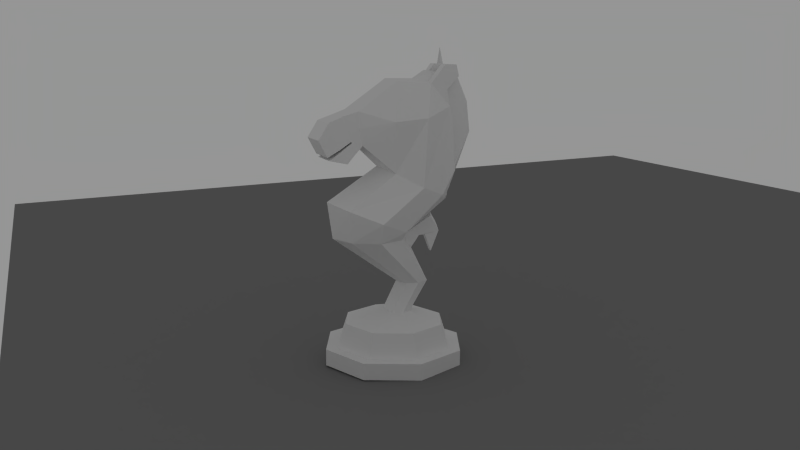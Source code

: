 # Source: redknight.0.1.7.blend  (saved by Blender 2.63.0; exported with 4.5.12 LTS)
import bpy
from mathutils import Matrix  # noqa: F401  (used for matrix-valued properties, if any)

bpy.ops.wm.read_factory_settings(use_empty=True)
scene = bpy.context.scene
scene.name = 'Scene'

# ---- collections
col_collection_1 = bpy.data.collections.new('Collection 1'); scene.collection.children.link(col_collection_1)

# ---- materials (node trees are filled in below, after node groups)
mat_material_001 = bpy.data.materials.new('Material.001')
mat_material_001.alpha_threshold = 0.0
mat_material_001.use_transparent_shadow = False
mat_material_001.diffuse_color = (0.2079, 0.2079, 0.2079, 1.0)
mat_material_001.roughness = 0.5
mat_material_001.line_color = (0.0, 0.0, 0.0, 1.0)
mat_material = bpy.data.materials.new('Material')
mat_material.alpha_threshold = 0.0
mat_material.use_transparent_shadow = False
mat_material.roughness = 0.5
mat_material.specular_intensity = 0.0
mat_material.line_color = (0.0, 0.0, 0.0, 1.0)

# ---- material node trees

# ---- world
world_world = bpy.data.worlds.new('World'); scene.world = world_world
world_world.color = (0.3032, 0.3032, 0.3032)
world_world.use_sun_shadow = False
world_world.sun_shadow_jitter_overblur = 0.0
world_world.cycles.sampling_method = 'MANUAL'
world_world.cycles.sample_map_resolution = 256

# ---- cameras
cam_camera = bpy.data.cameras.new('Camera')
cam_camera.clip_end = 100.0
cam_camera.lens = 35.0
cam_camera.sensor_width = 32.0
cam_camera.sensor_height = 18.0
cam_camera.ortho_scale = 7.314
cam_camera.dof.focus_distance = 0.0
cam_camera.dof.aperture_fstop = 128.0

# ---- meshes
me_cube = bpy.data.meshes.new('Cube')
me_cube.from_pydata([(-0.2142, -0.07352, -2.013), (-0.2142, 0.07352, -2.013), (0.2142, 0.07352, -2.013), (0.2142, -0.07352, -2.013), (-0.2142, -0.07352, 0.6253), (-0.2142, 0.07352, 0.6253), (0.2142, 0.07352, 0.6253), (0.2142, -0.07352, 0.6253), (0.0, 0.0, 1.461), (0.2672, 0.0, 0.6253), (-0.2672, 0.0, -2.013), (-0.2672, 0.0, 0.6253), (0.2672, 0.0, -2.013), (0.0, 0.106, -2.191), (0.0, 0.106, -2.013), (0.0, -0.106, -2.191), (0.0, 0.09495, -2.707), (-0.5301, 0.106, -2.191), (-0.5301, 0.106, -2.013), (0.5301, -0.106, -2.191), (0.5301, 0.0, -2.191), (0.5301, 0.106, -2.191), (0.5301, 0.106, -2.013), (-0.5301, -0.106, -2.191), (-0.5301, 0.0, -2.191), (-0.5301, -0.106, -2.013), (-0.5301, 0.0, -2.013), (0.5301, -0.106, -2.013), (0.5301, 0.0, -2.013), (0.0, -0.106, -2.013), (0.5997, -0.1649, -2.254), (0.5997, 0.0, -2.254), (0.5997, 0.1649, -2.254), (0.5997, 0.1649, -1.949), (0.5997, -0.1649, -1.949), (0.5997, 0.0, -1.949), (-0.5997, 0.156, -2.248), (-0.5997, 0.156, -1.956), (-0.5997, -0.156, -2.248), (-0.5997, 0.0, -2.248), (-0.5997, -0.156, -1.956), (-0.5997, 0.0, -1.956), (0.8033, -0.1649, -2.254), (0.8033, 0.0, -2.254), (0.8033, 0.1649, -2.254), (0.8033, 0.1649, -1.949), (0.8033, -0.1649, -1.949), (0.8033, 0.0, -1.949), (-0.8033, 0.156, -2.248), (-0.8033, 0.156, -1.956), (-0.8033, -0.156, -2.248), (-0.8033, 0.0, -2.248), (-0.8033, -0.156, -1.956), (-0.8033, 0.0, -1.956), (0.8563, -0.1182, -2.188), (0.8563, 0.0, -2.188), (0.8563, 0.1182, -2.188), (0.8563, 0.1182, -2.004), (0.8563, -0.1182, -2.004), (0.8563, 0.0, -2.004), (-0.8563, 0.1117, -2.185), (-0.8563, 0.1117, -2.008), (-0.8563, -0.1117, -2.185), (-0.8563, 0.0, -2.185), (-0.8563, -0.1117, -2.008), (-0.8563, 0.0, -2.008), (-0.7015, -0.156, -2.283), (-0.7015, 0.0, -2.283), (-0.7015, 0.0, -1.921), (-0.7015, -0.156, -1.921), (-0.7015, 0.156, -1.921), (-0.7015, 0.156, -2.283), (0.7015, 0.0, -2.292), (0.7015, -0.1649, -2.292), (0.7015, -0.1649, -1.912), (0.7015, 0.0, -1.912), (0.7015, 0.1649, -1.912), (0.7015, 0.1649, -2.292), (-0.118, 0.106, -2.191), (0.118, -0.106, -2.191), (0.2076, 0.0, -2.191), (0.118, 0.106, -2.191), (-0.118, -0.106, -2.191), (-0.2076, 0.0, -2.191), (0.0, 0.1303, -2.425), (0.0, -0.1303, -2.425), (-0.145, 0.1303, -2.425), (0.145, -0.1303, -2.425), (0.2551, 0.0, -2.425), (0.145, 0.1303, -2.425), (-0.145, -0.1303, -2.425), (-0.2551, 0.0, -2.425), (0.0, -0.09495, -2.707), (-0.1057, 0.09495, -2.707), (0.1057, -0.09495, -2.707), (0.1859, 0.0, -2.707), (0.1057, 0.09495, -2.707), (-0.1057, -0.09495, -2.707), (-0.1859, 0.0, -2.707), (-0.00486, -0.09402, -2.718), (-0.00486, 0.09402, -2.718), (0.1049, -0.09402, -2.74), (0.1049, 0.09402, -2.74), (0.198, -0.09402, -2.802), (0.198, 0.09402, -2.802), (0.2602, -0.09402, -2.895), (0.2602, 0.09402, -2.895), (0.2821, -0.09402, -3.005), (0.2821, 0.09402, -3.005), (0.2602, -0.09402, -3.115), (0.2602, 0.09402, -3.115), (0.198, -0.09402, -3.208), (0.198, 0.09402, -3.208), (0.1049, -0.09402, -3.27), (0.1049, 0.09402, -3.27), (-0.00486, -0.09402, -3.292), (-0.00486, 0.09402, -3.292), (-0.1147, -0.09402, -3.27), (-0.1147, 0.09402, -3.27), (-0.2078, -0.09402, -3.208), (-0.2078, 0.09402, -3.208), (-0.27, -0.09402, -3.115), (-0.27, 0.09402, -3.115), (-0.2918, -0.09402, -3.005), (-0.2918, 0.09402, -3.005), (-0.27, -0.09402, -2.895), (-0.27, 0.09402, -2.895), (-0.2078, -0.09402, -2.802), (-0.2078, 0.09402, -2.802), (-0.1147, -0.09402, -2.74), (-0.1147, 0.09402, -2.74), (0.198, 1.49e-08, -2.802), (-0.2078, 1.49e-08, -2.802), (-0.1382, 7.451e-09, -2.755), (0.1443, 7.451e-09, -2.755)], [], [(11, 5, 1, 10), (5, 6, 2, 1), (9, 7, 3, 12), (7, 4, 0, 3), (6, 9, 12, 2), (4, 11, 10, 0), (8, 4, 7), (8, 6, 5), (8, 5, 11, 4), (8, 7, 9, 6), (26, 25, 0, 10), (22, 14, 18, 1, 2), (90, 85, 15, 82), (80, 79, 87, 88), (21, 81, 13, 14, 22), (80, 81, 21, 20), (79, 80, 20, 19), (13, 78, 17, 18, 14), (28, 22, 2, 12), (25, 29, 27, 3, 0), (12, 3, 27, 28), (10, 1, 18, 26), (25, 23, 82, 15, 79, 19, 27, 29), (27, 19, 30, 34), (31, 30, 19, 20), (22, 28, 35, 33), (34, 35, 28, 27), (21, 22, 33, 32), (32, 31, 20, 21), (25, 26, 41, 40), (24, 23, 38, 39), (37, 41, 26, 18), (17, 24, 39, 36), (40, 38, 23, 25), (36, 37, 18, 17), (67, 66, 50, 51), (74, 75, 35, 34), (69, 68, 53, 52), (74, 73, 42, 46), (77, 72, 31, 32), (70, 68, 41, 37), (72, 73, 30, 31), (69, 66, 38, 40), (71, 70, 37, 36), (77, 76, 45, 44), (71, 67, 51, 48), (76, 75, 47, 45), (60, 61, 49, 48), (64, 62, 50, 52), (56, 57, 59, 58, 54, 55), (60, 63, 62, 64, 65, 61), (55, 54, 42, 43), (48, 51, 63, 60), (44, 45, 57, 56), (51, 50, 62, 63), (45, 47, 59, 57), (52, 53, 65, 64), (58, 59, 47, 46), (61, 65, 53, 49), (46, 42, 54, 58), (56, 55, 43, 44), (39, 38, 66, 67), (40, 41, 68, 69), (49, 53, 68, 70), (52, 50, 66, 69), (48, 49, 70, 71), (36, 39, 67, 71), (43, 42, 73, 72), (46, 47, 75, 74), (32, 33, 76, 77), (33, 35, 75, 76), (34, 30, 73, 74), (44, 43, 72, 77), (24, 17, 78, 83), (23, 24, 83, 82), (89, 84, 13, 81), (91, 90, 82, 83), (93, 98, 91, 86), (97, 92, 85, 90), (88, 87, 94, 95), (98, 97, 90, 91), (86, 91, 83, 78), (81, 80, 88, 89), (78, 13, 84, 86), (79, 15, 85, 87), (87, 85, 92, 94), (89, 88, 95, 96), (96, 16, 84, 89), (86, 84, 16, 93), (103, 105, 106, 104, 131), (105, 107, 108, 106), (107, 109, 110, 108), (109, 111, 112, 110), (111, 113, 114, 112), (113, 115, 116, 114), (115, 117, 118, 116), (117, 119, 120, 118), (119, 121, 122, 120), (121, 123, 124, 122), (123, 125, 126, 124), (125, 127, 132, 128, 126), (102, 104, 106, 108, 110, 112, 114, 116, 118, 120, 122, 124, 126, 128, 130, 100), (99, 129, 127, 125, 123, 121, 119, 117, 115, 113, 111, 109, 107, 105, 103, 101), (101, 94, 92, 99), (97, 129, 99, 92), (130, 93, 16, 100), (96, 102, 100, 16), (98, 133, 132, 127, 129, 97), (93, 130, 128, 132, 133, 98), (102, 96, 95, 134, 131, 104), (131, 134, 95, 94, 101, 103)])
me_cube.use_remesh_preserve_volume = False
me_cube.use_remesh_preserve_attributes = False
me_cube.use_mirror_vertex_groups = False
me_cube.update()
me_plane = bpy.data.meshes.new('Plane')
me_plane.from_pydata([(1.0, -1.0, 0.0), (-1.0, -1.0, 0.0), (1.0, 1.0, 0.0), (-1.0, 1.0, 0.0)], [], [(2, 3, 1, 0)])
me_plane.materials.append(mat_material_001)
me_plane.use_remesh_preserve_volume = False
me_plane.use_remesh_preserve_attributes = False
me_plane.use_mirror_vertex_groups = False
me_plane.update()
me_cylinder_001 = bpy.data.meshes.new('Cylinder.001')
me_cylinder_001.from_pydata([(0.3819, -0.8552, 5.521), (0.4442, -1.716, 5.224), (0.3657, -0.9335, 6.345), (0.4442, -1.971, 5.72), (0.4442, -1.706, 6.12), (0.4442, -1.27, 5.114), (0.3955, -1.325, 6.251), (0.3955, -1.056, 5.324), (0.4442, -1.763, 5.304), (0.4442, -1.462, 5.46), (0.3955, -1.144, 5.64), (0.4442, -1.428, 5.417), (0.3955, -1.127, 5.606), (0.6055, -0.09453, 4.82), (0.4252, 0.02766, 7.032), (0.5791, 1.151, 4.193), (0.4252, 1.363, 6.778), (0.4252, 1.565, 4.764), (0.4252, 1.519, 5.953), (0.4252, 0.9374, 6.932), (0.2221, -1.056, 5.324), (0.2221, -1.27, 5.114), (0.2221, -1.716, 5.224), (0.2221, -1.022, 6.355), (0.4442, 1.312, 7.39), (0.4442, 1.676, 7.087), (0.2221, -1.325, 6.251), (0.2221, -1.706, 6.12), (0.2221, -1.971, 5.72), (0.2221, -0.8552, 5.521), (0.4442, 1.613, 7.371), (0.2221, 1.383, 6.808), (0.2221, -0.0155, 7.074), (0.2221, -1.763, 5.304), (0.2221, 1.312, 7.39), (0.2221, 1.676, 7.087), (0.2221, 0.9371, 6.969), (0.2221, 1.546, 5.944), (0.2221, 1.595, 4.7), (0.2221, 1.613, 7.371), (0.8573, 0.6609, 6.139), (0.4252, 0.4825, 6.982), (0.8563, 0.5332, 4.46), (0.4252, 1.441, 6.365), (0.8262, -0.1671, 6.087), (0.3819, -0.9386, 5.938), (-0.3819, -0.8552, 5.521), (-0.4442, -1.716, 5.224), (-0.3819, -1.022, 6.355), (-0.4442, -1.971, 5.72), (-0.4442, -1.706, 6.12), (-0.4442, -1.27, 5.114), (-0.3955, -1.325, 6.251), (-0.3955, -1.056, 5.324), (-0.4442, -1.763, 5.304), (-0.4442, -1.462, 5.46), (-0.3955, -1.144, 5.64), (-0.4442, -1.428, 5.417), (-0.3955, -1.127, 5.606), (-0.6055, -0.09453, 4.82), (-0.4232, 0.02766, 7.032), (-0.5774, 1.151, 4.193), (-0.4232, 1.363, 6.778), (-0.4232, 1.565, 4.764), (-0.4232, 1.519, 5.953), (-0.4232, 0.9374, 6.932), (-1.273e-10, -1.022, 6.355), (-1.273e-10, -0.8552, 5.521), (-1.273e-10, -1.971, 5.72), (-1.273e-10, -1.716, 5.224), (-1.273e-10, -1.27, 5.114), (-1.273e-10, -1.706, 6.12), (-1.273e-10, -1.056, 5.324), (-1.273e-10, -1.325, 6.251), (-1.273e-10, -1.763, 5.304), (4.091e-05, -0.3546, 4.968), (-1.273e-10, -0.0155, 7.074), (4.112e-05, 1.46, 3.96), (-1.273e-10, 0.6083, 7.056), (-0.2221, -1.056, 5.324), (-0.2221, -1.27, 5.114), (-0.2221, -1.716, 5.224), (-0.2221, -1.022, 6.355), (-0.4442, 1.312, 7.39), (-0.4442, 1.676, 7.087), (-0.2221, -1.325, 6.251), (-0.2221, -1.706, 6.12), (-0.2221, -1.971, 5.72), (-0.2221, -0.8552, 5.521), (-0.4442, 1.613, 7.371), (-0.2221, 1.383, 6.808), (-0.2221, -0.0155, 7.074), (-0.2221, -1.763, 5.304), (-0.2221, 1.312, 7.39), (-0.2221, 1.676, 7.087), (-0.2221, 0.9371, 6.969), (-0.2221, 1.546, 5.944), (-0.2221, 1.595, 4.7), (-0.2221, 1.613, 7.371), (-0.8573, 0.6609, 6.139), (-0.4232, 0.4825, 6.982), (-0.8563, 0.5332, 4.46), (-0.4232, 1.441, 6.365), (-0.8262, -0.1671, 6.087), (-0.3819, -0.9386, 5.938), (0.0, 1.794, -0.103), (0.0, 1.805, 0.3136), (1.288, 1.261, -0.08885), (1.288, 1.272, 0.3277), (1.822, -0.02717, -0.05476), (1.822, -0.01615, 0.3618), (1.288, -1.315, -0.02067), (1.288, -1.304, 0.3959), (-1.593e-07, -1.848, -0.006554), (-1.593e-07, -1.837, 0.41), (-1.288, -1.315, -0.02067), (-1.288, -1.304, 0.3959), (-1.822, -0.02717, -0.05476), (-1.822, -0.01615, 0.3618), (-1.288, 1.261, -0.08885), (-1.288, 1.272, 0.3277), (-1.29e-08, 1.488, 0.322), (1.064, 1.048, 0.3336), (1.505, -0.01615, 0.3618), (1.064, -1.08, 0.3899), (-1.445e-07, -1.521, 0.4016), (-1.064, -1.08, 0.3899), (-1.505, -0.01615, 0.3618), (-1.064, 1.048, 0.3336), (-2.309e-08, 1.299, 0.9343), (0.919, 0.9186, 0.9444), (1.3, -8.249e-05, 0.9687), (0.919, -0.9187, 0.9931), (-1.367e-07, -1.299, 1.003), (-0.919, -0.9187, 0.9931), (-1.3, -8.241e-05, 0.9687), (-0.919, 0.9186, 0.9444), (-6.615e-08, 0.417, 1.214), (0.3099, 0.3224, 1.219), (0.4383, 0.09403, 1.231), (0.3099, -0.1343, 1.243), (-1.045e-07, -0.2289, 1.248), (-0.3099, -0.1343, 1.243), (-0.4383, 0.09403, 1.231), (-0.3099, 0.3224, 1.219), (-7.24e-08, 0.9064, 1.974), (0.2921, 0.8258, 1.972), (0.4131, 0.5338, 1.964), (0.2921, 0.2419, 1.956), (-1.033e-07, 0.1209, 1.953), (-0.2921, 0.2419, 1.956), (-0.4131, 0.5338, 1.964), (-0.2921, 0.8258, 1.972), (-1.106e-07, 0.3126, 3.25), (0.6538, 0.01187, 3.169), (0.9246, -0.6413, 3.198), (0.6538, -1.294, 3.228), (-1.963e-07, -1.565, 3.24), (-0.6538, -1.294, 3.228), (-0.9246, -0.6413, 3.198), (-0.6538, 0.01187, 3.169), (-1.146e-07, 0.3822, 3.262), (0.7951, 0.08053, 3.394), (1.124, -0.6479, 3.712), (0.7951, -1.376, 4.031), (-2.129e-07, -1.678, 4.163), (-0.7951, -1.376, 4.031), (-1.124, -0.6479, 3.712), (-0.7951, 0.08053, 3.394), (0.1113, 1.79, 7.071), (0.1113, 2.056, 6.445), (0.1113, 2.126, 5.688), (4.112e-05, 1.616, 4.305), (0.1113, 1.248, 7.205), (1.516e-10, 1.79, 7.071), (-1.185e-09, 2.126, 5.688), (-1.143e-09, 2.056, 6.445), (-1.43e-10, 0.9229, 7.247), (-0.1113, 1.79, 7.071), (-0.1113, 1.248, 7.205), (-0.1113, 2.056, 6.445), (-0.1113, 2.126, 5.688), (0.197, 0.2292, 3.18), (-0.197, 0.2292, 3.18), (-0.4729, 0.4188, 2.57), (0.4729, 0.4188, 2.57), (-9.608e-08, 0.5108, 2.821), (0.1425, 0.4518, 2.822), (-0.1425, 0.4518, 2.822), (-1.071e-07, 0.6163, 3.421), (0.1283, 0.5613, 3.35), (-0.1283, 0.5613, 3.35), (-9.766e-08, 0.7122, 3.102), (0.09278, 0.7063, 3.117), (-0.09278, 0.7063, 3.117), (-1.071e-07, 1.064, 3.669), (0.1283, 1.009, 3.598), (-0.1283, 1.009, 3.598), (-9.766e-08, 1.217, 3.394), (0.09278, 1.154, 3.365), (-0.09278, 1.154, 3.365), (-9.673e-08, 0.8721, 3.09), (0.07122, 0.88, 3.117), (-0.07122, 0.88, 3.117), (-9.673e-08, 1.295, 3.174), (0.07122, 1.267, 3.184), (-0.07122, 1.267, 3.184), (-9.673e-08, 1.043, 2.658), (0.07122, 1.043, 2.676), (-0.07122, 1.043, 2.676)], [], [(20, 29, 0), (12, 11, 7), (22, 21, 5), (2, 6, 45), (21, 20, 7), (4, 3, 9), (6, 4, 10), (45, 0, 44), (23, 2, 14), (163, 162, 15), (40, 42, 43), (19, 16, 24), (31, 16, 37), (32, 14, 36), (165, 164, 13), (26, 23, 66), (28, 27, 71), (27, 26, 73), (28, 68, 33), (39, 30, 25), (72, 67, 20), (181, 172, 97), (6, 2, 26), (3, 28, 33), (76, 32, 78), (70, 72, 21), (161, 168, 77), (69, 70, 21), (4, 6, 27), (66, 23, 76), (3, 4, 27), (31, 37, 170), (34, 24, 30), (36, 19, 24), (14, 44, 40), (44, 13, 40), (41, 40, 19), (35, 25, 31), (34, 39, 36), (2, 45, 44), (79, 53, 46), (58, 53, 57), (81, 47, 51), (48, 104, 52), (80, 51, 53), (50, 55, 49), (52, 56, 50), (104, 103, 46), (82, 91, 60), (99, 102, 101), (65, 83, 62), (177, 174, 179), (90, 96, 62), (91, 95, 60), (164, 163, 42), (85, 73, 66), (87, 68, 86), (86, 71, 73), (87, 92, 74), (98, 94, 84), (72, 79, 88), (178, 180, 90), (52, 85, 48), (49, 54, 92), (76, 78, 91), (70, 80, 79), (166, 165, 59), (69, 81, 70), (50, 86, 52), (66, 76, 91), (46, 59, 88), (174, 176, 178), (49, 87, 86), (37, 38, 171), (93, 98, 89), (95, 93, 83), (60, 100, 99), (103, 99, 59), (100, 65, 99), (94, 90, 84), (93, 95, 98), (48, 60, 103), (105, 106, 108), (107, 108, 110), (109, 110, 112), (111, 112, 114), (113, 114, 116), (115, 116, 118), (110, 108, 123), (119, 120, 106), (117, 118, 120), (105, 107, 109), (125, 124, 133), (118, 116, 127), (116, 114, 125), (114, 112, 125), (106, 120, 121), (108, 106, 122), (112, 110, 123), (120, 118, 127), (134, 133, 141), (127, 126, 134), (122, 121, 129), (121, 128, 129), (124, 123, 132), (126, 125, 133), (128, 127, 136), (123, 122, 130), (143, 142, 150), (136, 135, 144), (131, 130, 138), (133, 132, 141), (135, 134, 143), (130, 129, 137), (129, 136, 137), (132, 131, 139), (152, 151, 184), (140, 139, 148), (142, 141, 149), (144, 143, 151), (139, 138, 147), (141, 140, 149), (153, 183, 161), (147, 146, 155), (149, 148, 156), (151, 150, 159), (190, 189, 153), (188, 184, 160), (148, 147, 155), (150, 149, 158), (176, 170, 171), (156, 155, 163), (158, 157, 166), (160, 159, 168), (155, 154, 162), (157, 156, 164), (159, 158, 167), (154, 182, 162), (0, 29, 13), (167, 166, 101), (162, 161, 77), (174, 169, 170), (88, 59, 75), (29, 67, 75), (168, 167, 61), (38, 17, 77), (180, 181, 96), (17, 15, 77), (37, 18, 17), (96, 97, 63), (173, 177, 78), (177, 173, 174), (95, 78, 179), (77, 63, 97), (38, 77, 172), (77, 61, 63), (176, 175, 180), (175, 172, 181), (171, 172, 175), (179, 178, 95), (36, 31, 169), (185, 187, 154), (193, 190, 182), (198, 199, 204), (191, 189, 197), (188, 183, 194), (194, 192, 188), (183, 153, 191), (192, 193, 187), (199, 198, 196), (198, 200, 197), (201, 202, 192), (199, 196, 190), (194, 191, 200), (196, 195, 189), (204, 205, 208), (203, 201, 192), (200, 198, 204), (199, 193, 205), (194, 200, 206), (209, 207, 201), (207, 208, 201), (205, 202, 208), (203, 206, 209), (206, 204, 209), (58, 12, 10), (8, 33, 9), (57, 51, 47), (22, 1, 11), (11, 1, 5), (138, 137, 146), (137, 144, 152), (146, 145, 185), (145, 186, 187), (145, 188, 186), (145, 152, 184), (7, 20, 0), (11, 5, 7), (1, 22, 5), (6, 10, 45), (10, 12, 45), (12, 7, 0), (45, 12, 0), (5, 21, 7), (3, 8, 9), (4, 9, 10), (0, 13, 44), (32, 23, 14), (42, 163, 15), (42, 15, 43), (15, 17, 43), (17, 18, 43), (16, 25, 24), (25, 30, 24), (16, 43, 37), (43, 18, 37), (14, 41, 36), (41, 19, 36), (75, 165, 13), (73, 26, 66), (68, 28, 71), (71, 27, 73), (68, 74, 33), (35, 39, 25), (67, 29, 20), (172, 77, 97), (2, 23, 26), (8, 3, 33), (32, 36, 78), (72, 20, 21), (168, 61, 77), (22, 69, 21), (6, 26, 27), (23, 32, 76), (28, 3, 27), (169, 31, 170), (39, 34, 30), (34, 36, 24), (41, 14, 40), (13, 42, 40), (40, 43, 19), (43, 16, 19), (25, 16, 31), (39, 35, 36), (35, 31, 36), (14, 2, 44), (88, 79, 46), (53, 51, 57), (80, 81, 51), (104, 46, 52), (46, 53, 58), (52, 46, 56), (46, 58, 56), (79, 80, 53), (55, 54, 49), (56, 55, 50), (103, 59, 46), (48, 82, 60), (102, 64, 101), (64, 63, 101), (63, 61, 101), (83, 89, 84), (62, 83, 84), (174, 178, 179), (96, 64, 102), (62, 96, 102), (95, 65, 100), (60, 95, 100), (13, 164, 42), (82, 85, 66), (68, 71, 86), (85, 86, 73), (68, 87, 74), (89, 98, 84), (67, 72, 88), (180, 96, 90), (85, 82, 48), (87, 49, 92), (78, 95, 91), (72, 70, 79), (165, 75, 59), (81, 80, 70), (86, 85, 52), (82, 66, 91), (176, 180, 178), (50, 49, 86), (170, 37, 171), (83, 93, 89), (65, 95, 83), (103, 60, 99), (99, 101, 59), (65, 62, 102), (99, 65, 102), (90, 62, 84), (95, 90, 94), (98, 95, 94), (104, 48, 103), (107, 105, 108), (109, 107, 110), (111, 109, 112), (113, 111, 114), (115, 113, 116), (117, 115, 118), (108, 122, 123), (105, 119, 106), (119, 117, 120), (113, 109, 111), (117, 113, 115), (119, 105, 117), (105, 109, 113), (117, 105, 113), (124, 132, 133), (116, 126, 127), (126, 116, 125), (112, 124, 125), (120, 128, 121), (106, 121, 122), (124, 112, 123), (128, 120, 127), (142, 134, 141), (135, 127, 134), (130, 122, 129), (128, 136, 129), (123, 131, 132), (134, 126, 133), (127, 135, 136), (131, 123, 130), (151, 143, 150), (135, 143, 144), (139, 131, 138), (132, 140, 141), (134, 142, 143), (138, 130, 137), (136, 144, 137), (140, 132, 139), (151, 159, 184), (159, 160, 184), (139, 147, 148), (150, 142, 149), (152, 144, 151), (138, 146, 147), (140, 148, 149), (183, 160, 161), (160, 168, 161), (146, 185, 155), (185, 154, 155), (157, 149, 156), (150, 158, 159), (182, 190, 153), (183, 188, 160), (156, 148, 155), (149, 157, 158), (175, 176, 171), (164, 156, 163), (157, 165, 166), (159, 167, 168), (163, 155, 162), (165, 157, 164), (158, 166, 167), (182, 153, 161), (162, 182, 161), (166, 59, 101), (15, 162, 77), (176, 174, 170), (67, 88, 75), (13, 29, 75), (167, 101, 61), (181, 97, 96), (38, 37, 17), (64, 96, 63), (36, 173, 78), (173, 169, 174), (78, 177, 179), (171, 38, 172), (175, 181, 180), (178, 90, 95), (173, 36, 169), (187, 182, 154), (187, 193, 182), (199, 205, 204), (189, 195, 197), (183, 191, 194), (192, 186, 188), (153, 189, 191), (186, 192, 187), (198, 195, 196), (195, 198, 197), (202, 193, 192), (193, 199, 190), (191, 197, 200), (190, 196, 189), (207, 204, 208), (194, 203, 192), (206, 200, 204), (193, 202, 205), (203, 194, 206), (203, 209, 201), (208, 202, 201), (204, 207, 209), (56, 58, 10), (33, 74, 9), (74, 92, 9), (92, 54, 9), (54, 55, 9), (55, 56, 10), (9, 55, 10), (69, 22, 11), (81, 69, 11), (47, 81, 57), (81, 11, 57), (11, 12, 58), (57, 11, 58), (137, 145, 146), (145, 137, 152), (145, 187, 185), (188, 145, 184)])
_uv = me_cylinder_001.uv_layers.new(name='UVMap')
_uv.uv.foreach_set('vector', [0.6358, 0.176, 0.6624, 0.2033, 0.6624, 0.2033, 0.6252, 0.214, 0.5851, 0.1872, 0.6358, 0.176, 0.5467, 0.16, 0.6076, 0.1467, 0.6076, 0.1467, 0.6488, 0.3148, 0.5961, 0.3006, 0.6496, 0.2596, 0.6076, 0.1467, 0.6358, 0.176, 0.6358, 0.176, 0.545, 0.2816, 0.5104, 0.2264, 0.5804, 0.1929, 0.5961, 0.3006, 0.545, 0.2816, 0.6228, 0.2185, 0.6496, 0.2596, 0.6624, 0.2033, 0.7536, 0.2825, 0.6368, 0.3158, 0.6488, 0.3148, 0.7766, 0.4113, 0.1544, 0.5249, 0.2574, 0.483, 0.4043, 0.5988, 0.8657, 0.2926, 0.8544, 0.06459, 0.9706, 0.326, 0.9003, 0.401, 0.9585, 0.3816, 0.9494, 0.4644, 0.9611, 0.3858, 0.9585, 0.3816, 0.9863, 0.2693, 0.7706, 0.4169, 0.7766, 0.4113, 0.9001, 0.406, 0.008568, 0.5842, 0.05127, 0.5668, 0.2277, 0.6818, 0.5961, 0.3006, 0.6368, 0.3158, 0.6368, 0.3158, 0.5104, 0.2264, 0.545, 0.2816, 0.545, 0.2816, 0.545, 0.2816, 0.5961, 0.3006, 0.5961, 0.3006, 0.5104, 0.2264, 0.5104, 0.2264, 0.5401, 0.1707, 0.9902, 0.463, 0.9902, 0.463, 0.9998, 0.4246, 0.6358, 0.176, 0.6624, 0.2033, 0.6358, 0.176, 0.6287, 0.9282, 0.7463, 0.78, 0.7016, 0.804, 0.5961, 0.3006, 0.6488, 0.3148, 0.5961, 0.3006, 0.5104, 0.2264, 0.5104, 0.2264, 0.5401, 0.1707, 0.7706, 0.4169, 0.7706, 0.4169, 0.8552, 0.4167, 0.6076, 0.1467, 0.6358, 0.176, 0.6076, 0.1467, 0.3001, 0.4657, 0.2574, 0.483, 0.4483, 0.5674, 0.5467, 0.16, 0.6076, 0.1467, 0.6076, 0.1467, 0.545, 0.2816, 0.5961, 0.3006, 0.545, 0.2816, 0.6368, 0.3158, 0.6368, 0.3158, 0.7706, 0.4169, 0.5104, 0.2264, 0.545, 0.2816, 0.545, 0.2816, 0.4562, 0.9215, 0.5619, 0.8817, 0.541, 0.9711, 0.9494, 0.4644, 0.9494, 0.4644, 0.9902, 0.463, 0.9001, 0.406, 0.9003, 0.401, 0.9494, 0.4644, 0.7766, 0.4113, 0.7536, 0.2825, 0.8657, 0.2926, 0.7536, 0.2825, 0.768, 0.111, 0.8657, 0.2926, 0.8385, 0.4061, 0.8657, 0.2926, 0.9003, 0.401, 0.9998, 0.4246, 0.9998, 0.4246, 0.9611, 0.3858, 0.9494, 0.4644, 0.9902, 0.463, 0.9001, 0.406, 0.6488, 0.3148, 0.6496, 0.2596, 0.7536, 0.2825, 0.6358, 0.176, 0.6358, 0.176, 0.6624, 0.2033, 0.6252, 0.214, 0.6358, 0.176, 0.5851, 0.1872, 0.5467, 0.16, 0.5467, 0.16, 0.6076, 0.1467, 0.6368, 0.3158, 0.6496, 0.2596, 0.5961, 0.3006, 0.6076, 0.1467, 0.6076, 0.1467, 0.6358, 0.176, 0.545, 0.2816, 0.5804, 0.1929, 0.5104, 0.2264, 0.5961, 0.3006, 0.6228, 0.2185, 0.545, 0.2816, 0.6496, 0.2596, 0.7536, 0.2825, 0.6624, 0.2033, 0.6368, 0.3158, 0.7706, 0.4169, 0.7766, 0.4113, 0.8657, 0.2926, 0.9706, 0.326, 0.8544, 0.06459, 0.9003, 0.401, 0.9494, 0.4644, 0.9585, 0.3816, 0.3774, 0.9004, 0.4545, 0.9838, 0.4037, 0.9333, 0.9611, 0.3858, 0.9863, 0.2693, 0.9585, 0.3816, 0.7706, 0.4169, 0.9001, 0.406, 0.7766, 0.4113, 0.05127, 0.5668, 0.1544, 0.5249, 0.3168, 0.6339, 0.5961, 0.3006, 0.5961, 0.3006, 0.6368, 0.3158, 0.5104, 0.2264, 0.5104, 0.2264, 0.545, 0.2816, 0.545, 0.2816, 0.545, 0.2816, 0.5961, 0.3006, 0.5104, 0.2264, 0.5401, 0.1707, 0.5401, 0.1707, 0.9902, 0.463, 0.9998, 0.4246, 0.9998, 0.4246, 0.6358, 0.176, 0.6358, 0.176, 0.6624, 0.2033, 0.4545, 0.9838, 0.541, 0.9711, 0.4562, 0.9215, 0.5961, 0.3006, 0.5961, 0.3006, 0.6368, 0.3158, 0.5104, 0.2264, 0.5401, 0.1707, 0.5401, 0.1707, 0.7706, 0.4169, 0.8552, 0.4167, 0.7706, 0.4169, 0.6076, 0.1467, 0.6076, 0.1467, 0.6358, 0.176, 0.05127, 0.5668, 0.008568, 0.5842, 0.2277, 0.6818, 0.5467, 0.16, 0.5467, 0.16, 0.6076, 0.1467, 0.545, 0.2816, 0.545, 0.2816, 0.5961, 0.3006, 0.6368, 0.3158, 0.7706, 0.4169, 0.7706, 0.4169, 0.6624, 0.2033, 0.768, 0.111, 0.6624, 0.2033, 0.4545, 0.9838, 0.541, 0.9711, 0.4545, 0.9838, 0.5104, 0.2264, 0.5104, 0.2264, 0.545, 0.2816, 0.5619, 0.8817, 0.7016, 0.804, 0.6287, 0.9282, 0.9494, 0.4644, 0.9902, 0.463, 0.9902, 0.463, 0.9001, 0.406, 0.9494, 0.4644, 0.9494, 0.4644, 0.7766, 0.4113, 0.8385, 0.4061, 0.8657, 0.2926, 0.7536, 0.2825, 0.8657, 0.2926, 0.768, 0.111, 0.8385, 0.4061, 0.9003, 0.401, 0.8657, 0.2926, 0.9998, 0.4246, 0.9611, 0.3858, 0.9998, 0.4246, 0.9494, 0.4644, 0.9001, 0.406, 0.9902, 0.463, 0.6368, 0.3158, 0.7766, 0.4113, 0.7536, 0.2825, 0.5101, 0.0001631, 0.5101, 0.05848, 0.4354, 0.05848, 0.4354, 0.0001631, 0.4354, 0.05848, 0.2551, 0.05848, 0.2551, 0.0001631, 0.2551, 0.05848, 0.07484, 0.05848, 0.07484, 0.0001631, 0.07484, 0.05848, 0.0001631, 0.05848, 0.0001631, 0.0001631, 0.0001631, 0.05848, 0.07484, 0.05848, 0.07484, 0.0001631, 0.07484, 0.05848, 0.2551, 0.05848, 0.2551, 0.05848, 0.4354, 0.05848, 0.2551, 0.05848, 0.4354, 0.0001631, 0.4354, 0.05848, 0.5101, 0.05848, 0.2551, 0.0001631, 0.2551, 0.05848, 0.4354, 0.05848, 0.1455, 0.8811, 0.1455, 0.9353, 0.1071, 0.9737, 0.0445, 0.05848, 0.1062, 0.05848, 0.07325, 0.1435, 0.2551, 0.05848, 0.07484, 0.05848, 0.2551, 0.05848, 0.07484, 0.05848, 0.0001631, 0.05848, 0.0445, 0.05848, 0.0001631, 0.05848, 0.07484, 0.05848, 0.0445, 0.05848, 0.5101, 0.05848, 0.4354, 0.05848, 0.4658, 0.05848, 0.4354, 0.05848, 0.5101, 0.05848, 0.4041, 0.05848, 0.07484, 0.05848, 0.2551, 0.05848, 0.2551, 0.05848, 0.4354, 0.05848, 0.2551, 0.05848, 0.2551, 0.05848, 0.1265, 0.1435, 0.07325, 0.1435, 0.2221, 0.1817, 0.2551, 0.05848, 0.1062, 0.05848, 0.1265, 0.1435, 0.4041, 0.05848, 0.4658, 0.05848, 0.437, 0.1435, 0.4658, 0.05848, 0.4041, 0.05848, 0.437, 0.1435, 0.1062, 0.05848, 0.2551, 0.05848, 0.1265, 0.1435, 0.1062, 0.05848, 0.0445, 0.05848, 0.07325, 0.1435, 0.4041, 0.05848, 0.2551, 0.05848, 0.3838, 0.1435, 0.2551, 0.05848, 0.4041, 0.05848, 0.3838, 0.1435, 0.2673, 0.1805, 0.2353, 0.1813, 0.2853, 0.2825, 0.3838, 0.1435, 0.2551, 0.1435, 0.2993, 0.1796, 0.2551, 0.1435, 0.3838, 0.1435, 0.2993, 0.1796, 0.07325, 0.1435, 0.1265, 0.1435, 0.2221, 0.1817, 0.2551, 0.1435, 0.1265, 0.1435, 0.2673, 0.1805, 0.3838, 0.1435, 0.437, 0.1435, 0.3126, 0.1792, 0.437, 0.1435, 0.3838, 0.1435, 0.3126, 0.1792, 0.1265, 0.1435, 0.2551, 0.1435, 0.2673, 0.1805, 0.367, 0.2869, 0.3262, 0.2847, 0.3078, 0.3691, 0.2353, 0.1813, 0.2673, 0.1805, 0.2853, 0.2825, 0.2353, 0.1813, 0.2221, 0.1817, 0.2684, 0.2816, 0.2993, 0.1796, 0.2673, 0.1805, 0.3262, 0.2847, 0.2673, 0.1805, 0.2993, 0.1796, 0.3262, 0.2847, 0.2221, 0.1817, 0.2353, 0.1813, 0.2684, 0.2816, 0.2904, 0.4638, 0.279, 0.4537, 0.3001, 0.4657, 0.3262, 0.2847, 0.367, 0.2869, 0.1572, 0.453, 0.2684, 0.2816, 0.2853, 0.2825, 0.0657, 0.4547, 0.3262, 0.2847, 0.2853, 0.2825, 0.1572, 0.453, 0.247, 0.9527, 0.2539, 0.9622, 0.2149, 0.9388, 0.3115, 0.4044, 0.3078, 0.3691, 0.2487, 0.4513, 0.2853, 0.2825, 0.3262, 0.2847, 0.1572, 0.453, 0.2853, 0.2825, 0.2684, 0.2816, 0.0657, 0.4547, 0.541, 0.9711, 0.541, 0.9711, 0.6287, 0.9282, 0.0657, 0.4547, 0.1572, 0.453, 0.1544, 0.5249, 0.0657, 0.4547, 0.0278, 0.4554, 0.05127, 0.5668, 0.2487, 0.4513, 0.1572, 0.453, 0.2574, 0.483, 0.1572, 0.453, 0.2487, 0.4513, 0.2574, 0.483, 0.0278, 0.4554, 0.0657, 0.4547, 0.05127, 0.5668, 0.1572, 0.453, 0.0657, 0.4547, 0.1544, 0.5249, 0.2487, 0.4513, 0.279, 0.4537, 0.2574, 0.483, 0.6624, 0.2033, 0.6624, 0.2033, 0.768, 0.111, 0.1544, 0.5249, 0.05127, 0.5668, 0.3168, 0.6339, 0.2574, 0.483, 0.3001, 0.4657, 0.4483, 0.5674, 0.4545, 0.9838, 0.4545, 0.9838, 0.541, 0.9711, 0.6624, 0.2033, 0.768, 0.111, 0.7322, 0.1302, 0.6624, 0.2033, 0.6624, 0.2033, 0.7322, 0.1302, 0.2574, 0.483, 0.1544, 0.5249, 0.4043, 0.5988, 0.9974, 0.1008, 0.9932, 0.1095, 0.9817, 0.0001631, 0.541, 0.9711, 0.6287, 0.9282, 0.5619, 0.8817, 0.9932, 0.1095, 0.9391, 0.03055, 0.9817, 0.0001631, 0.9863, 0.2693, 0.9826, 0.2704, 0.9932, 0.1095, 0.9863, 0.2693, 0.9974, 0.1008, 0.9932, 0.1095, 0.4037, 0.9333, 0.3774, 0.9004, 0.3773, 0.8532, 0.3774, 0.9004, 0.4037, 0.9333, 0.4545, 0.9838, 0.4088, 0.8834, 0.3773, 0.8532, 0.4037, 0.9333, 0.9817, 0.0001631, 0.9932, 0.1095, 0.9974, 0.1008, 0.7016, 0.804, 0.7736, 0.7398, 0.7463, 0.78, 0.9817, 0.0001631, 0.9391, 0.03055, 0.9932, 0.1095, 0.541, 0.9711, 0.6287, 0.9282, 0.541, 0.9711, 0.6287, 0.9282, 0.7463, 0.78, 0.6287, 0.9282, 0.6287, 0.9282, 0.7463, 0.78, 0.6287, 0.9282, 0.4037, 0.9333, 0.4545, 0.9838, 0.4088, 0.8834, 0.4088, 0.8834, 0.4562, 0.9215, 0.4545, 0.9838, 0.3078, 0.3691, 0.3115, 0.4044, 0.2487, 0.4513, 0.2667, 0.9228, 0.247, 0.9527, 0.2042, 0.9294, 0.3323, 0.9607, 0.3242, 0.9567, 0.3432, 0.9323, 0.247, 0.9527, 0.2539, 0.9622, 0.3045, 0.9867, 0.2345, 0.8835, 0.2042, 0.9294, 0.2667, 0.9228, 0.2667, 0.9228, 0.2675, 0.9209, 0.2345, 0.8835, 0.2042, 0.9294, 0.2149, 0.9388, 0.247, 0.9527, 0.2675, 0.9209, 0.2667, 0.9228, 0.2345, 0.8835, 0.3242, 0.9567, 0.3323, 0.9607, 0.3045, 0.9867, 0.3323, 0.9607, 0.3242, 0.9567, 0.3045, 0.9867, 0.2884, 0.9199, 0.2893, 0.9234, 0.2675, 0.9209, 0.3242, 0.9567, 0.3045, 0.9867, 0.247, 0.9527, 0.2667, 0.9228, 0.247, 0.9527, 0.3242, 0.9567, 0.3045, 0.9867, 0.3114, 0.9961, 0.2539, 0.9622, 0.3432, 0.9323, 0.3396, 0.9335, 0.3121, 0.8664, 0.2893, 0.9234, 0.2884, 0.9199, 0.2675, 0.9209, 0.3242, 0.9567, 0.3323, 0.9607, 0.3432, 0.9323, 0.3242, 0.9567, 0.2667, 0.9228, 0.3396, 0.9335, 0.2667, 0.9228, 0.3242, 0.9567, 0.3396, 0.9335, 0.3121, 0.8664, 0.3122, 0.8641, 0.2884, 0.9199, 0.3122, 0.8641, 0.3121, 0.8664, 0.2884, 0.9199, 0.3396, 0.9335, 0.2893, 0.9234, 0.3121, 0.8664, 0.2893, 0.9234, 0.3396, 0.9335, 0.3121, 0.8664, 0.3396, 0.9335, 0.3432, 0.9323, 0.3121, 0.8664, 0.6252, 0.214, 0.6252, 0.214, 0.6228, 0.2185, 0.5401, 0.1707, 0.5401, 0.1707, 0.5804, 0.1929, 0.5851, 0.1872, 0.6076, 0.1467, 0.5467, 0.16, 0.5467, 0.16, 0.5467, 0.16, 0.5851, 0.1872, 0.5851, 0.1872, 0.5467, 0.16, 0.6076, 0.1467, 0.2993, 0.1796, 0.3126, 0.1792, 0.367, 0.2869, 0.3126, 0.1792, 0.2993, 0.1796, 0.367, 0.2869, 0.367, 0.2869, 0.3782, 0.2875, 0.3078, 0.3691, 0.3782, 0.2875, 0.3198, 0.4044, 0.3115, 0.4044, 0.3782, 0.2875, 0.3115, 0.4044, 0.3198, 0.4044, 0.3782, 0.2875, 0.367, 0.2869, 0.3078, 0.3691, 0.6358, 0.176, 0.6358, 0.176, 0.6624, 0.2033, 0.5851, 0.1872, 0.6076, 0.1467, 0.6358, 0.176, 0.5467, 0.16, 0.5467, 0.16, 0.6076, 0.1467, 0.5961, 0.3006, 0.6228, 0.2185, 0.6496, 0.2596, 0.6228, 0.2185, 0.6252, 0.214, 0.6496, 0.2596, 0.6252, 0.214, 0.6358, 0.176, 0.6624, 0.2033, 0.6496, 0.2596, 0.6252, 0.214, 0.6624, 0.2033, 0.6076, 0.1467, 0.6076, 0.1467, 0.6358, 0.176, 0.5104, 0.2264, 0.5401, 0.1707, 0.5804, 0.1929, 0.545, 0.2816, 0.5804, 0.1929, 0.6228, 0.2185, 0.6624, 0.2033, 0.768, 0.111, 0.7536, 0.2825, 0.7706, 0.4169, 0.6368, 0.3158, 0.7766, 0.4113, 0.3168, 0.6339, 0.1544, 0.5249, 0.4043, 0.5988, 0.8544, 0.06459, 0.9391, 0.03055, 0.9706, 0.326, 0.9391, 0.03055, 0.9932, 0.1095, 0.9706, 0.326, 0.9932, 0.1095, 0.9826, 0.2704, 0.9706, 0.326, 0.9585, 0.3816, 0.9998, 0.4246, 0.9494, 0.4644, 0.9998, 0.4246, 0.9902, 0.463, 0.9494, 0.4644, 0.9585, 0.3816, 0.9706, 0.326, 0.9863, 0.2693, 0.9706, 0.326, 0.9826, 0.2704, 0.9863, 0.2693, 0.7766, 0.4113, 0.8385, 0.4061, 0.9001, 0.406, 0.8385, 0.4061, 0.9003, 0.401, 0.9001, 0.406, 0.1907, 0.7017, 0.008568, 0.5842, 0.2277, 0.6818, 0.5961, 0.3006, 0.5961, 0.3006, 0.6368, 0.3158, 0.5104, 0.2264, 0.5104, 0.2264, 0.545, 0.2816, 0.545, 0.2816, 0.545, 0.2816, 0.5961, 0.3006, 0.5104, 0.2264, 0.5401, 0.1707, 0.5401, 0.1707, 0.9998, 0.4246, 0.9902, 0.463, 0.9998, 0.4246, 0.6624, 0.2033, 0.6624, 0.2033, 0.6358, 0.176, 0.7463, 0.78, 0.7736, 0.7398, 0.7016, 0.804, 0.6488, 0.3148, 0.6368, 0.3158, 0.5961, 0.3006, 0.5401, 0.1707, 0.5104, 0.2264, 0.5401, 0.1707, 0.7706, 0.4169, 0.9001, 0.406, 0.8552, 0.4167, 0.6358, 0.176, 0.6358, 0.176, 0.6076, 0.1467, 0.2574, 0.483, 0.4043, 0.5988, 0.4483, 0.5674, 0.5467, 0.16, 0.5467, 0.16, 0.6076, 0.1467, 0.5961, 0.3006, 0.5961, 0.3006, 0.545, 0.2816, 0.6368, 0.3158, 0.7706, 0.4169, 0.7706, 0.4169, 0.5104, 0.2264, 0.5104, 0.2264, 0.545, 0.2816, 0.4545, 0.9838, 0.4562, 0.9215, 0.541, 0.9711, 0.9902, 0.463, 0.9494, 0.4644, 0.9902, 0.463, 0.9494, 0.4644, 0.9001, 0.406, 0.9494, 0.4644, 0.8385, 0.4061, 0.7766, 0.4113, 0.8657, 0.2926, 0.768, 0.111, 0.8544, 0.06459, 0.8657, 0.2926, 0.8657, 0.2926, 0.9706, 0.326, 0.9003, 0.401, 0.9706, 0.326, 0.9585, 0.3816, 0.9003, 0.401, 0.9998, 0.4246, 0.9585, 0.3816, 0.9611, 0.3858, 0.9902, 0.463, 0.9998, 0.4246, 0.9001, 0.406, 0.9998, 0.4246, 0.9611, 0.3858, 0.9001, 0.406, 0.7766, 0.4113, 0.6488, 0.3148, 0.7536, 0.2825, 0.6624, 0.2033, 0.6358, 0.176, 0.6624, 0.2033, 0.6358, 0.176, 0.6076, 0.1467, 0.5851, 0.1872, 0.6076, 0.1467, 0.5467, 0.16, 0.6076, 0.1467, 0.6496, 0.2596, 0.6624, 0.2033, 0.5961, 0.3006, 0.6624, 0.2033, 0.6358, 0.176, 0.6252, 0.214, 0.5961, 0.3006, 0.6624, 0.2033, 0.6228, 0.2185, 0.6624, 0.2033, 0.6252, 0.214, 0.6228, 0.2185, 0.6358, 0.176, 0.6076, 0.1467, 0.6358, 0.176, 0.5804, 0.1929, 0.5401, 0.1707, 0.5104, 0.2264, 0.6228, 0.2185, 0.5804, 0.1929, 0.545, 0.2816, 0.7536, 0.2825, 0.768, 0.111, 0.6624, 0.2033, 0.6368, 0.3158, 0.6368, 0.3158, 0.7766, 0.4113, 0.9706, 0.326, 0.9826, 0.2704, 0.8544, 0.06459, 0.9826, 0.2704, 0.9932, 0.1095, 0.8544, 0.06459, 0.9932, 0.1095, 0.9391, 0.03055, 0.8544, 0.06459, 0.9494, 0.4644, 0.9902, 0.463, 0.9998, 0.4246, 0.9585, 0.3816, 0.9494, 0.4644, 0.9998, 0.4246, 0.4545, 0.9838, 0.4545, 0.9838, 0.4037, 0.9333, 0.9863, 0.2693, 0.9826, 0.2704, 0.9706, 0.326, 0.9585, 0.3816, 0.9863, 0.2693, 0.9706, 0.326, 0.9001, 0.406, 0.9003, 0.401, 0.8385, 0.4061, 0.7766, 0.4113, 0.9001, 0.406, 0.8385, 0.4061, 0.2277, 0.6818, 0.05127, 0.5668, 0.3168, 0.6339, 0.6368, 0.3158, 0.5961, 0.3006, 0.6368, 0.3158, 0.5104, 0.2264, 0.545, 0.2816, 0.545, 0.2816, 0.5961, 0.3006, 0.545, 0.2816, 0.5961, 0.3006, 0.5104, 0.2264, 0.5104, 0.2264, 0.5401, 0.1707, 0.9902, 0.463, 0.9902, 0.463, 0.9998, 0.4246, 0.6624, 0.2033, 0.6358, 0.176, 0.6624, 0.2033, 0.541, 0.9711, 0.5619, 0.8817, 0.4562, 0.9215, 0.5961, 0.3006, 0.6368, 0.3158, 0.6368, 0.3158, 0.5104, 0.2264, 0.5104, 0.2264, 0.5401, 0.1707, 0.8552, 0.4167, 0.9001, 0.406, 0.7706, 0.4169, 0.6358, 0.176, 0.6076, 0.1467, 0.6358, 0.176, 0.008568, 0.5842, 0.1907, 0.7017, 0.2277, 0.6818, 0.5467, 0.16, 0.6076, 0.1467, 0.6076, 0.1467, 0.545, 0.2816, 0.5961, 0.3006, 0.5961, 0.3006, 0.6368, 0.3158, 0.6368, 0.3158, 0.7706, 0.4169, 0.541, 0.9711, 0.541, 0.9711, 0.4545, 0.9838, 0.545, 0.2816, 0.5104, 0.2264, 0.545, 0.2816, 0.541, 0.9711, 0.5619, 0.8817, 0.6287, 0.9282, 0.9494, 0.4644, 0.9494, 0.4644, 0.9902, 0.463, 0.9003, 0.401, 0.9001, 0.406, 0.9494, 0.4644, 0.7536, 0.2825, 0.7766, 0.4113, 0.8657, 0.2926, 0.8657, 0.2926, 0.8544, 0.06459, 0.768, 0.111, 0.9003, 0.401, 0.9585, 0.3816, 0.9706, 0.326, 0.8657, 0.2926, 0.9003, 0.401, 0.9706, 0.326, 0.9611, 0.3858, 0.9585, 0.3816, 0.9998, 0.4246, 0.9001, 0.406, 0.9611, 0.3858, 0.9998, 0.4246, 0.9902, 0.463, 0.9001, 0.406, 0.9998, 0.4246, 0.6496, 0.2596, 0.6368, 0.3158, 0.7536, 0.2825, 0.4354, 0.0001631, 0.5101, 0.0001631, 0.4354, 0.05848, 0.2551, 0.0001631, 0.4354, 0.0001631, 0.2551, 0.05848, 0.07484, 0.0001631, 0.2551, 0.0001631, 0.07484, 0.05848, 0.0001631, 0.0001631, 0.07484, 0.0001631, 0.0001631, 0.05848, 0.07484, 0.0001631, 0.0001631, 0.0001631, 0.07484, 0.05848, 0.2551, 0.0001631, 0.07484, 0.0001631, 0.2551, 0.05848, 0.4354, 0.05848, 0.4041, 0.05848, 0.2551, 0.05848, 0.5101, 0.0001631, 0.4354, 0.0001631, 0.5101, 0.05848, 0.4354, 0.0001631, 0.2551, 0.0001631, 0.4354, 0.05848, 0.01447, 0.9353, 0.1071, 0.9737, 0.05284, 0.9737, 0.05284, 0.8427, 0.01447, 0.9353, 0.01447, 0.8811, 0.1071, 0.8427, 0.1455, 0.8811, 0.05284, 0.8427, 0.1455, 0.8811, 0.1071, 0.9737, 0.01447, 0.9353, 0.05284, 0.8427, 0.1455, 0.8811, 0.01447, 0.9353, 0.1062, 0.05848, 0.1265, 0.1435, 0.07325, 0.1435, 0.07484, 0.05848, 0.1062, 0.05848, 0.2551, 0.05848, 0.1062, 0.05848, 0.07484, 0.05848, 0.0445, 0.05848, 0.07484, 0.05848, 0.1062, 0.05848, 0.0445, 0.05848, 0.4354, 0.05848, 0.4041, 0.05848, 0.4658, 0.05848, 0.5101, 0.05848, 0.4658, 0.05848, 0.4041, 0.05848, 0.1062, 0.05848, 0.07484, 0.05848, 0.2551, 0.05848, 0.4041, 0.05848, 0.4354, 0.05848, 0.2551, 0.05848, 0.2353, 0.1813, 0.1265, 0.1435, 0.2221, 0.1817, 0.2551, 0.1435, 0.2551, 0.05848, 0.1265, 0.1435, 0.3838, 0.1435, 0.4041, 0.05848, 0.437, 0.1435, 0.4041, 0.05848, 0.3838, 0.1435, 0.437, 0.1435, 0.2551, 0.05848, 0.2551, 0.1435, 0.1265, 0.1435, 0.1265, 0.1435, 0.1062, 0.05848, 0.07325, 0.1435, 0.2551, 0.05848, 0.2551, 0.1435, 0.3838, 0.1435, 0.2551, 0.1435, 0.2551, 0.05848, 0.3838, 0.1435, 0.3262, 0.2847, 0.2673, 0.1805, 0.2853, 0.2825, 0.2551, 0.1435, 0.2673, 0.1805, 0.2993, 0.1796, 0.2673, 0.1805, 0.2551, 0.1435, 0.2993, 0.1796, 0.1265, 0.1435, 0.2353, 0.1813, 0.2221, 0.1817, 0.1265, 0.1435, 0.2353, 0.1813, 0.2673, 0.1805, 0.2993, 0.1796, 0.3838, 0.1435, 0.3126, 0.1792, 0.3838, 0.1435, 0.2993, 0.1796, 0.3126, 0.1792, 0.2353, 0.1813, 0.1265, 0.1435, 0.2673, 0.1805, 0.3262, 0.2847, 0.1572, 0.453, 0.3078, 0.3691, 0.1572, 0.453, 0.2487, 0.4513, 0.3078, 0.3691, 0.2673, 0.1805, 0.3262, 0.2847, 0.2853, 0.2825, 0.2853, 0.2825, 0.2353, 0.1813, 0.2684, 0.2816, 0.367, 0.2869, 0.2993, 0.1796, 0.3262, 0.2847, 0.2993, 0.1796, 0.367, 0.2869, 0.3262, 0.2847, 0.2353, 0.1813, 0.2853, 0.2825, 0.2684, 0.2816, 0.279, 0.4537, 0.2487, 0.4513, 0.3001, 0.4657, 0.2487, 0.4513, 0.2574, 0.483, 0.3001, 0.4657, 0.367, 0.2869, 0.3078, 0.3691, 0.1572, 0.453, 0.3078, 0.3691, 0.2487, 0.4513, 0.1572, 0.453, 0.0278, 0.4554, 0.2684, 0.2816, 0.0657, 0.4547, 0.2853, 0.2825, 0.0657, 0.4547, 0.1572, 0.453, 0.2042, 0.9294, 0.247, 0.9527, 0.2149, 0.9388, 0.279, 0.4537, 0.3115, 0.4044, 0.2487, 0.4513, 0.0657, 0.4547, 0.2853, 0.2825, 0.1572, 0.453, 0.2684, 0.2816, 0.0278, 0.4554, 0.0657, 0.4547, 0.6287, 0.9282, 0.541, 0.9711, 0.6287, 0.9282, 0.05127, 0.5668, 0.0657, 0.4547, 0.1544, 0.5249, 0.0278, 0.4554, 0.008568, 0.5842, 0.05127, 0.5668, 0.1572, 0.453, 0.1544, 0.5249, 0.2574, 0.483, 0.1544, 0.5249, 0.1572, 0.453, 0.2574, 0.483, 0.008568, 0.5842, 0.0278, 0.4554, 0.05127, 0.5668, 0.0657, 0.4547, 0.05127, 0.5668, 0.1544, 0.5249, 0.279, 0.4537, 0.2904, 0.4638, 0.3001, 0.4657, 0.2574, 0.483, 0.279, 0.4537, 0.3001, 0.4657, 0.05127, 0.5668, 0.2277, 0.6818, 0.3168, 0.6339, 0.4043, 0.5988, 0.2574, 0.483, 0.4483, 0.5674, 0.541, 0.9711, 0.4545, 0.9838, 0.541, 0.9711, 0.6624, 0.2033, 0.6624, 0.2033, 0.7322, 0.1302, 0.768, 0.111, 0.6624, 0.2033, 0.7322, 0.1302, 0.1544, 0.5249, 0.3168, 0.6339, 0.4043, 0.5988, 0.6287, 0.9282, 0.7016, 0.804, 0.5619, 0.8817, 0.9974, 0.1008, 0.9863, 0.2693, 0.9932, 0.1095, 0.9826, 0.2704, 0.9863, 0.2693, 0.9932, 0.1095, 0.4088, 0.8834, 0.4037, 0.9333, 0.3773, 0.8532, 0.4037, 0.9333, 0.4545, 0.9838, 0.4545, 0.9838, 0.3773, 0.8532, 0.3774, 0.9004, 0.4037, 0.9333, 0.6287, 0.9282, 0.7016, 0.804, 0.7463, 0.78, 0.6287, 0.9282, 0.6287, 0.9282, 0.541, 0.9711, 0.4545, 0.9838, 0.4562, 0.9215, 0.4088, 0.8834, 0.4037, 0.9333, 0.4088, 0.8834, 0.4545, 0.9838, 0.3115, 0.4044, 0.279, 0.4537, 0.2487, 0.4513, 0.2345, 0.8835, 0.2667, 0.9228, 0.2042, 0.9294, 0.3242, 0.9567, 0.3396, 0.9335, 0.3432, 0.9323, 0.2539, 0.9622, 0.3114, 0.9961, 0.3045, 0.9867, 0.2042, 0.9294, 0.247, 0.9527, 0.2667, 0.9228, 0.2675, 0.9209, 0.2422, 0.8835, 0.2345, 0.8835, 0.2149, 0.9388, 0.2539, 0.9622, 0.247, 0.9527, 0.2422, 0.8835, 0.2675, 0.9209, 0.2345, 0.8835, 0.3323, 0.9607, 0.3114, 0.9961, 0.3045, 0.9867, 0.3114, 0.9961, 0.3323, 0.9607, 0.3045, 0.9867, 0.2893, 0.9234, 0.2667, 0.9228, 0.2675, 0.9209, 0.2667, 0.9228, 0.3242, 0.9567, 0.247, 0.9527, 0.247, 0.9527, 0.3045, 0.9867, 0.3242, 0.9567, 0.247, 0.9527, 0.3045, 0.9867, 0.2539, 0.9622, 0.3122, 0.8641, 0.3432, 0.9323, 0.3121, 0.8664, 0.2667, 0.9228, 0.2893, 0.9234, 0.2675, 0.9209, 0.3396, 0.9335, 0.3242, 0.9567, 0.3432, 0.9323, 0.2667, 0.9228, 0.2893, 0.9234, 0.3396, 0.9335, 0.2893, 0.9234, 0.2667, 0.9228, 0.3396, 0.9335, 0.2893, 0.9234, 0.3121, 0.8664, 0.2884, 0.9199, 0.3121, 0.8664, 0.2893, 0.9234, 0.2884, 0.9199, 0.3432, 0.9323, 0.3122, 0.8641, 0.3121, 0.8664, 0.6228, 0.2185, 0.6252, 0.214, 0.6228, 0.2185, 0.5401, 0.1707, 0.5401, 0.1707, 0.5804, 0.1929, 0.5401, 0.1707, 0.5401, 0.1707, 0.5804, 0.1929, 0.5401, 0.1707, 0.5401, 0.1707, 0.5804, 0.1929, 0.5401, 0.1707, 0.5804, 0.1929, 0.5804, 0.1929, 0.5804, 0.1929, 0.6228, 0.2185, 0.6228, 0.2185, 0.5804, 0.1929, 0.5804, 0.1929, 0.6228, 0.2185, 0.5467, 0.16, 0.5467, 0.16, 0.5851, 0.1872, 0.5467, 0.16, 0.5467, 0.16, 0.5851, 0.1872, 0.5467, 0.16, 0.5467, 0.16, 0.5851, 0.1872, 0.5467, 0.16, 0.5851, 0.1872, 0.5851, 0.1872, 0.5851, 0.1872, 0.6252, 0.214, 0.6252, 0.214, 0.5851, 0.1872, 0.5851, 0.1872, 0.6252, 0.214, 0.3126, 0.1792, 0.3782, 0.2875, 0.367, 0.2869, 0.3782, 0.2875, 0.3126, 0.1792, 0.367, 0.2869, 0.3782, 0.2875, 0.3115, 0.4044, 0.3078, 0.3691, 0.3115, 0.4044, 0.3782, 0.2875, 0.3078, 0.3691])
me_cylinder_001.materials.append(mat_material)
me_cylinder_001.use_remesh_preserve_volume = False
me_cylinder_001.use_remesh_preserve_attributes = False
me_cylinder_001.use_mirror_vertex_groups = False
me_cylinder_001.update()
arm_armature = bpy.data.armatures.new('Armature')  # bones are not reproduced

# ---- objects
ob_cube = bpy.data.objects.new('Cube', me_cube)
ob_plane = bpy.data.objects.new('Plane', me_plane)
ob_armature = bpy.data.objects.new('Armature', arm_armature)
ob_redknightmesh = bpy.data.objects.new('redknightmesh', me_cylinder_001)
ob_camera = bpy.data.objects.new('Camera', cam_camera)

# ---- transforms, parenting, visibility, modifiers, constraints
ob_cube.location = (-4.779, 3.596, 6.257)
ob_cube.scale = (0.8901, 1.0, 1.0)
ob_cube.lineart.crease_threshold = 0.0
ob_plane.location = (-9.831, 8.848, -0.05774)
ob_plane.scale = (18.35, 18.35, 18.35)
ob_plane.lineart.crease_threshold = 0.0
ob_armature.location = (0.0, 0.0, 0.0)
ob_armature.show_in_front = True
ob_armature.lineart.crease_threshold = 0.0
ob_redknightmesh.location = (0.0, 0.0, 0.0)
ob_redknightmesh.lineart.crease_threshold = 0.0
_vg = ob_redknightmesh.vertex_groups.new(name='bfoot')
_vg.add([105, 106, 107, 108, 109, 110, 111, 112, 113, 114, 115, 116, 117, 118, 119, 120, 121, 122, 123, 124, 125, 126, 127, 128, 129, 130, 131, 132, 133, 134, 135, 136], 1.0, 'REPLACE')
_vg = ob_redknightmesh.vertex_groups.new(name='broot')
_vg.add([129, 130, 131, 132, 133, 134, 135, 136, 137, 138, 139, 140, 141, 142, 143, 144, 145, 146, 147, 148, 149, 150, 151, 152], 1.0, 'REPLACE')
_vg = ob_redknightmesh.vertex_groups.new(name='bleg')
_vg.add([145, 146, 147, 148, 149, 150, 151, 152, 153, 154, 155, 156, 157, 158, 159, 160, 182, 183, 184, 185, 186, 187, 188, 189, 190, 191, 192, 193, 194, 195, 196, 197, 198, 199, 200, 201, 202, 203, 204, 205, 206, 207, 208, 209], 1.0, 'REPLACE')
_vg = ob_redknightmesh.vertex_groups.new(name='bchest')
_vg.add([13, 15, 42, 59, 61, 75, 77, 101, 161, 162, 163, 164, 165, 166, 167, 168], 1.0, 'REPLACE')
_vg = ob_redknightmesh.vertex_groups.new(name='bhead')
_vg.add([0, 1, 2, 3, 4, 5, 6, 7, 8, 9, 10, 11, 12, 13, 14, 15, 16, 17, 18, 19, 20, 21, 22, 23, 24, 25, 26, 27, 28, 29, 30, 31, 32, 33, 34, 35, 36, 37, 38, 39, 40, 41, 42, 43, 44, 45, 46, 47, 48, 49, 50, 51, 52, 53, 54, 55, 56, 57, 58, 59, 60, 61, 62, 63, 64, 65, 66, 67, 68, 69, 70, 71, 72, 73, 74, 75, 76, 77, 78, 79, 80, 81, 82, 83, 84, 85, 86, 87, 88, 89, 90, 91, 92, 93, 94, 95, 96, 97, 98, 99, 100, 101, 102, 103, 104, 169, 170, 171, 172, 173, 174, 175, 176, 177, 178, 179, 180, 181], 1.0, 'REPLACE')
_m = ob_redknightmesh.modifiers.new('Armature', 'ARMATURE')
_m.object = ob_armature
_m.use_bone_envelopes = True
ob_camera.location = (19.99, -7.944, 8.14)
ob_camera.rotation_euler = (1.355, 0.01699, 1.179)
ob_camera.lock_rotations_4d = False
ob_camera.empty_display_type = 'ARROWS'
ob_camera.color = (0.0, 0.0, 0.0, 0.0)
ob_camera.display_type = 'WIRE'
ob_camera.lineart.crease_threshold = 0.0

# ---- collection membership
col_collection_1.objects.link(ob_cube)
col_collection_1.objects.link(ob_plane)
col_collection_1.objects.link(ob_armature)
col_collection_1.objects.link(ob_redknightmesh)
col_collection_1.objects.link(ob_camera)

# ---- scene / render settings (as saved in the file)
scene.camera = ob_camera
scene.frame_start = 1; scene.frame_end = 27; scene.frame_set(27)
scene.render.engine = 'BLENDER_EEVEE_NEXT'
scene.render.image_settings.color_mode = 'RGB'
scene.render.image_settings.compression = 90
scene.render.resolution_x = 1280
scene.render.resolution_y = 720
scene.render.fps = 30
scene.render.dither_intensity = 0.0
scene.render.bake_margin = 2
scene.render.bake_bias = 0.0
scene.cycles.use_denoising = False
scene.cycles.samples = 10
scene.cycles.sampling_pattern = 'TABULATED_SOBOL'
scene.cycles.light_sampling_threshold = 0.0
scene.cycles.use_adaptive_sampling = False
scene.cycles.use_light_tree = False
scene.cycles.blur_glossy = 0.0
scene.cycles.volume_bounces = 1
scene.cycles.pixel_filter_type = 'GAUSSIAN'
scene.cycles.sample_clamp_indirect = 0.0
scene.view_settings.view_transform = 'Standard'
bpy.context.view_layer.update()
